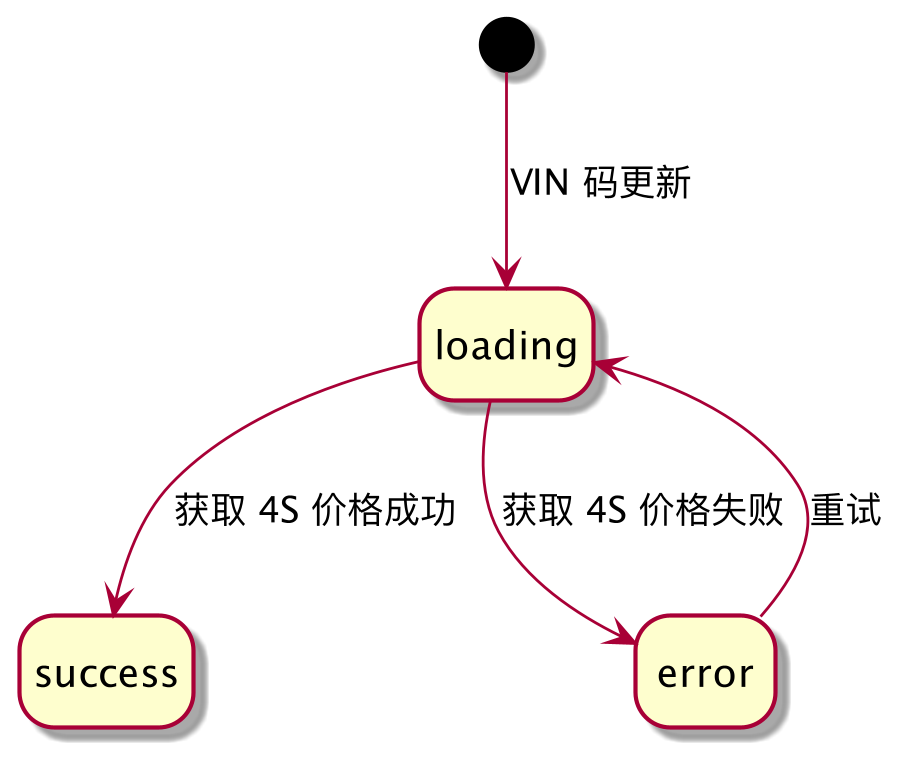

The diagram above was rendered by PlantUML. Its source (embedded in the PNG):
@startuml
hide empty description
[*] --> loading: VIN 码更新
loading --> success: 获取 4S 价格成功
loading --> error: 获取 4S 价格失败
error --> loading: 重试
@enduml